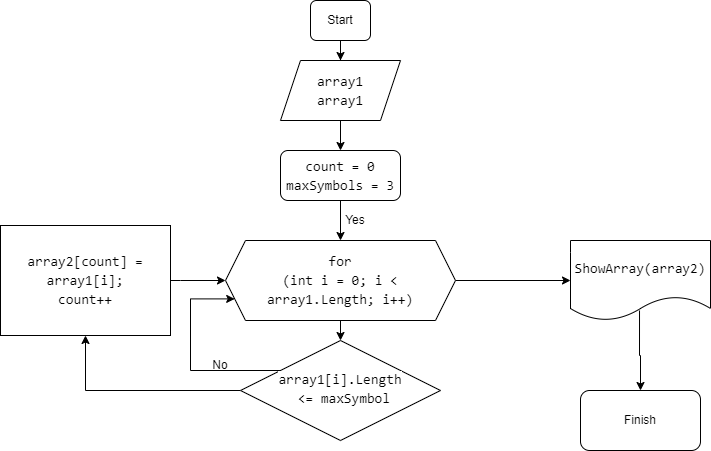

The diagram above was exported from draw.io. Its source (the exported page's mxGraphModel, read from the mxfile embedded in the PNG):
<mxGraphModel dx="1332" dy="518" grid="1" gridSize="10" guides="1" tooltips="1" connect="1" arrows="1" fold="1" page="1" pageScale="1" pageWidth="827" pageHeight="1169" math="0" shadow="0">
  <root>
    <mxCell id="WIyWlLk6GJQsqaUBKTNV-0" />
    <mxCell id="WIyWlLk6GJQsqaUBKTNV-1" parent="WIyWlLk6GJQsqaUBKTNV-0" />
    <mxCell id="UrBHS3LdoFu2yUe9s93--3" value="" style="edgeStyle=orthogonalEdgeStyle;rounded=0;orthogonalLoop=1;jettySize=auto;html=1;fontColor=#000000;" parent="WIyWlLk6GJQsqaUBKTNV-1" source="WIyWlLk6GJQsqaUBKTNV-3" target="UrBHS3LdoFu2yUe9s93--0" edge="1">
      <mxGeometry relative="1" as="geometry" />
    </mxCell>
    <mxCell id="WIyWlLk6GJQsqaUBKTNV-3" value="Start" style="rounded=1;whiteSpace=wrap;html=1;fontSize=12;glass=0;strokeWidth=1;shadow=0;" parent="WIyWlLk6GJQsqaUBKTNV-1" vertex="1">
      <mxGeometry x="330" width="60" height="40" as="geometry" />
    </mxCell>
    <mxCell id="OjIbnVQUDoZ-EkXsP0le-1" value="" style="edgeStyle=orthogonalEdgeStyle;rounded=0;orthogonalLoop=1;jettySize=auto;html=1;fontColor=#000000;" edge="1" parent="WIyWlLk6GJQsqaUBKTNV-1" source="WIyWlLk6GJQsqaUBKTNV-7">
      <mxGeometry relative="1" as="geometry">
        <mxPoint x="360" y="240" as="targetPoint" />
      </mxGeometry>
    </mxCell>
    <mxCell id="WIyWlLk6GJQsqaUBKTNV-7" value="&lt;div style=&quot;font-family: Consolas, &amp;quot;Courier New&amp;quot;, monospace; font-size: 14px; line-height: 19px;&quot;&gt;&lt;span style=&quot;background-color: rgb(255, 255, 255);&quot;&gt;count = 0&lt;br&gt;&lt;/span&gt;&lt;/div&gt;&lt;div style=&quot;font-family: Consolas, &amp;quot;Courier New&amp;quot;, monospace; font-size: 14px; line-height: 19px;&quot;&gt;&lt;div style=&quot;line-height: 19px;&quot;&gt;&lt;span style=&quot;background-color: rgb(255, 255, 255);&quot;&gt;maxSymbols = 3&lt;/span&gt;&lt;/div&gt;&lt;/div&gt;" style="rounded=1;whiteSpace=wrap;html=1;fontSize=12;glass=0;strokeWidth=1;shadow=0;" parent="WIyWlLk6GJQsqaUBKTNV-1" vertex="1">
      <mxGeometry x="300" y="150" width="120" height="50" as="geometry" />
    </mxCell>
    <mxCell id="UrBHS3LdoFu2yUe9s93--2" value="" style="edgeStyle=orthogonalEdgeStyle;rounded=0;orthogonalLoop=1;jettySize=auto;html=1;fontColor=#000000;" parent="WIyWlLk6GJQsqaUBKTNV-1" source="UrBHS3LdoFu2yUe9s93--0" target="WIyWlLk6GJQsqaUBKTNV-7" edge="1">
      <mxGeometry relative="1" as="geometry" />
    </mxCell>
    <mxCell id="UrBHS3LdoFu2yUe9s93--0" value="&lt;div style=&quot;font-family: Consolas, &amp;quot;Courier New&amp;quot;, monospace; font-size: 14px; line-height: 19px;&quot;&gt;&lt;span style=&quot;background-color: rgb(255, 255, 255);&quot;&gt;array1&lt;/span&gt;&lt;/div&gt;&lt;div style=&quot;font-family: Consolas, &amp;quot;Courier New&amp;quot;, monospace; font-size: 14px; line-height: 19px;&quot;&gt;&lt;div style=&quot;line-height: 19px;&quot;&gt;&lt;span style=&quot;background-color: rgb(255, 255, 255);&quot;&gt;array1&lt;/span&gt;&lt;/div&gt;&lt;/div&gt;" style="shape=parallelogram;perimeter=parallelogramPerimeter;whiteSpace=wrap;html=1;fixedSize=1;" parent="WIyWlLk6GJQsqaUBKTNV-1" vertex="1">
      <mxGeometry x="300" y="60" width="120" height="60" as="geometry" />
    </mxCell>
    <mxCell id="OjIbnVQUDoZ-EkXsP0le-3" value="" style="edgeStyle=orthogonalEdgeStyle;rounded=0;orthogonalLoop=1;jettySize=auto;html=1;fontColor=#000000;" edge="1" parent="WIyWlLk6GJQsqaUBKTNV-1">
      <mxGeometry relative="1" as="geometry">
        <mxPoint x="360" y="320" as="sourcePoint" />
        <mxPoint x="360" y="340" as="targetPoint" />
      </mxGeometry>
    </mxCell>
    <mxCell id="OjIbnVQUDoZ-EkXsP0le-31" style="edgeStyle=orthogonalEdgeStyle;rounded=0;orthogonalLoop=1;jettySize=auto;html=1;fontColor=#000000;" edge="1" parent="WIyWlLk6GJQsqaUBKTNV-1" source="OjIbnVQUDoZ-EkXsP0le-0" target="OjIbnVQUDoZ-EkXsP0le-19">
      <mxGeometry relative="1" as="geometry" />
    </mxCell>
    <mxCell id="OjIbnVQUDoZ-EkXsP0le-0" value="&lt;br&gt;&lt;div style=&quot;border-color: var(--border-color); font-style: normal; font-variant-ligatures: normal; font-variant-caps: normal; font-weight: 400; letter-spacing: normal; orphans: 2; text-align: center; text-indent: 0px; text-transform: none; widows: 2; word-spacing: 0px; -webkit-text-stroke-width: 0px; text-decoration-thickness: initial; text-decoration-style: initial; text-decoration-color: initial; font-family: Consolas, &amp;quot;Courier New&amp;quot;, monospace; font-size: 14px; line-height: 19px;&quot;&gt;&lt;span style=&quot;border-color: var(--border-color); background-color: rgb(255, 255, 255);&quot;&gt;for&lt;/span&gt;&lt;/div&gt;&lt;div style=&quot;border-color: var(--border-color); font-style: normal; font-variant-ligatures: normal; font-variant-caps: normal; font-weight: 400; letter-spacing: normal; orphans: 2; text-align: center; text-indent: 0px; text-transform: none; widows: 2; word-spacing: 0px; -webkit-text-stroke-width: 0px; text-decoration-thickness: initial; text-decoration-style: initial; text-decoration-color: initial; font-family: Consolas, &amp;quot;Courier New&amp;quot;, monospace; font-size: 14px; line-height: 19px;&quot;&gt;&lt;span style=&quot;border-color: var(--border-color); background-color: rgb(255, 255, 255);&quot;&gt;(&lt;span style=&quot;border-color: var(--border-color);&quot;&gt;int&lt;/span&gt;&lt;span&gt;&amp;nbsp;&lt;/span&gt;i =&lt;span&gt;&amp;nbsp;&lt;/span&gt;&lt;span style=&quot;border-color: var(--border-color);&quot;&gt;0&lt;/span&gt;; i &amp;lt; array1.Length; i++)&lt;/span&gt;&lt;/div&gt;&lt;br&gt;" style="shape=hexagon;perimeter=hexagonPerimeter2;whiteSpace=wrap;html=1;fixedSize=1;" vertex="1" parent="WIyWlLk6GJQsqaUBKTNV-1">
      <mxGeometry x="245" y="240" width="230" height="80" as="geometry" />
    </mxCell>
    <mxCell id="OjIbnVQUDoZ-EkXsP0le-2" value="Yes" style="text;html=1;strokeColor=none;fillColor=none;align=center;verticalAlign=middle;whiteSpace=wrap;rounded=0;labelBackgroundColor=#FFFFFF;fontColor=#000000;" vertex="1" parent="WIyWlLk6GJQsqaUBKTNV-1">
      <mxGeometry x="360" y="210" width="30" height="20" as="geometry" />
    </mxCell>
    <mxCell id="OjIbnVQUDoZ-EkXsP0le-14" value="No" style="text;html=1;strokeColor=none;fillColor=none;align=center;verticalAlign=middle;whiteSpace=wrap;rounded=0;labelBackgroundColor=#FFFFFF;fontColor=#000000;" vertex="1" parent="WIyWlLk6GJQsqaUBKTNV-1">
      <mxGeometry x="210" y="360" width="60" height="10" as="geometry" />
    </mxCell>
    <mxCell id="OjIbnVQUDoZ-EkXsP0le-34" value="" style="edgeStyle=orthogonalEdgeStyle;rounded=0;orthogonalLoop=1;jettySize=auto;html=1;fontColor=#000000;exitX=0.493;exitY=0.875;exitDx=0;exitDy=0;exitPerimeter=0;" edge="1" parent="WIyWlLk6GJQsqaUBKTNV-1" source="OjIbnVQUDoZ-EkXsP0le-19" target="OjIbnVQUDoZ-EkXsP0le-33">
      <mxGeometry relative="1" as="geometry">
        <Array as="points">
          <mxPoint x="660" y="355" />
        </Array>
      </mxGeometry>
    </mxCell>
    <mxCell id="OjIbnVQUDoZ-EkXsP0le-19" value="&lt;div style=&quot;font-family: Consolas, &amp;quot;Courier New&amp;quot;, monospace; font-size: 14px; line-height: 19px;&quot;&gt;&lt;span style=&quot;background-color: rgb(255, 255, 255);&quot;&gt;ShowArray(array2)&lt;/span&gt;&lt;/div&gt;" style="shape=document;whiteSpace=wrap;html=1;boundedLbl=1;labelBackgroundColor=#FFFFFF;fontColor=#000000;" vertex="1" parent="WIyWlLk6GJQsqaUBKTNV-1">
      <mxGeometry x="590" y="240" width="140" height="80" as="geometry" />
    </mxCell>
    <mxCell id="OjIbnVQUDoZ-EkXsP0le-25" style="edgeStyle=orthogonalEdgeStyle;rounded=0;orthogonalLoop=1;jettySize=auto;html=1;fontColor=#000000;entryX=0;entryY=0.75;entryDx=0;entryDy=0;" edge="1" parent="WIyWlLk6GJQsqaUBKTNV-1" source="WIyWlLk6GJQsqaUBKTNV-10" target="OjIbnVQUDoZ-EkXsP0le-0">
      <mxGeometry relative="1" as="geometry">
        <mxPoint x="240" y="280" as="targetPoint" />
        <Array as="points">
          <mxPoint x="210" y="370" />
          <mxPoint x="210" y="298" />
        </Array>
      </mxGeometry>
    </mxCell>
    <mxCell id="OjIbnVQUDoZ-EkXsP0le-32" style="edgeStyle=orthogonalEdgeStyle;rounded=0;orthogonalLoop=1;jettySize=auto;html=1;entryX=0.5;entryY=1;entryDx=0;entryDy=0;fontColor=#000000;" edge="1" parent="WIyWlLk6GJQsqaUBKTNV-1" source="WIyWlLk6GJQsqaUBKTNV-10" target="OjIbnVQUDoZ-EkXsP0le-28">
      <mxGeometry relative="1" as="geometry" />
    </mxCell>
    <mxCell id="WIyWlLk6GJQsqaUBKTNV-10" value="&lt;div style=&quot;font-family: Consolas, &amp;quot;Courier New&amp;quot;, monospace; font-size: 14px; line-height: 19px;&quot;&gt;&lt;span style=&quot;background-color: rgb(255, 255, 255);&quot;&gt;array1[i].Length&lt;/span&gt;&lt;/div&gt;&lt;div style=&quot;font-family: Consolas, &amp;quot;Courier New&amp;quot;, monospace; font-size: 14px; line-height: 19px;&quot;&gt;&lt;span style=&quot;background-color: rgb(255, 255, 255);&quot;&gt;&amp;nbsp;&amp;lt;= maxSymbol&lt;/span&gt;&lt;/div&gt;" style="rhombus;whiteSpace=wrap;html=1;shadow=0;fontFamily=Helvetica;fontSize=12;align=center;strokeWidth=1;spacing=6;spacingTop=-4;" parent="WIyWlLk6GJQsqaUBKTNV-1" vertex="1">
      <mxGeometry x="260" y="340" width="200" height="100" as="geometry" />
    </mxCell>
    <mxCell id="OjIbnVQUDoZ-EkXsP0le-29" value="" style="edgeStyle=orthogonalEdgeStyle;rounded=0;orthogonalLoop=1;jettySize=auto;html=1;fontColor=#000000;" edge="1" parent="WIyWlLk6GJQsqaUBKTNV-1" source="OjIbnVQUDoZ-EkXsP0le-28" target="OjIbnVQUDoZ-EkXsP0le-0">
      <mxGeometry relative="1" as="geometry">
        <Array as="points">
          <mxPoint x="200" y="280" />
          <mxPoint x="200" y="280" />
        </Array>
      </mxGeometry>
    </mxCell>
    <mxCell id="OjIbnVQUDoZ-EkXsP0le-28" value="&lt;div style=&quot;font-family: Consolas, &amp;quot;Courier New&amp;quot;, monospace; font-size: 14px; line-height: 19px;&quot;&gt;&lt;span style=&quot;background-color: rgb(255, 255, 255);&quot;&gt;array2[count] = array1[i];&lt;/span&gt;&lt;/div&gt;&lt;div style=&quot;font-family: Consolas, &amp;quot;Courier New&amp;quot;, monospace; font-size: 14px; line-height: 19px;&quot;&gt;&lt;div style=&quot;line-height: 19px;&quot;&gt;&lt;span style=&quot;background-color: rgb(255, 255, 255);&quot;&gt;count++&lt;/span&gt;&lt;/div&gt;&lt;/div&gt;" style="rounded=0;whiteSpace=wrap;html=1;labelBackgroundColor=#FFFFFF;fontColor=#000000;" vertex="1" parent="WIyWlLk6GJQsqaUBKTNV-1">
      <mxGeometry x="20" y="225" width="170" height="110" as="geometry" />
    </mxCell>
    <mxCell id="OjIbnVQUDoZ-EkXsP0le-33" value="Finish" style="rounded=1;whiteSpace=wrap;html=1;labelBackgroundColor=#FFFFFF;fontColor=#000000;" vertex="1" parent="WIyWlLk6GJQsqaUBKTNV-1">
      <mxGeometry x="600" y="390" width="120" height="60" as="geometry" />
    </mxCell>
  </root>
</mxGraphModel>